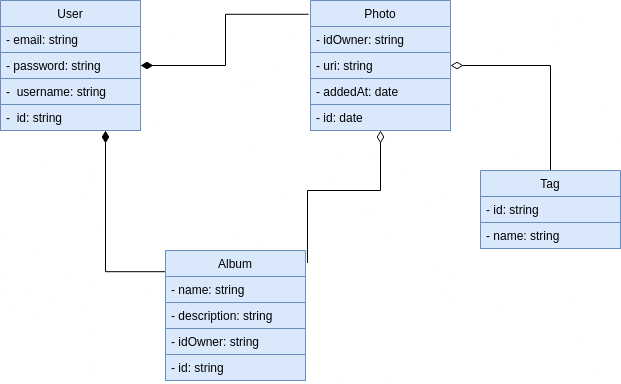

The diagram above was exported from draw.io. Its source (the exported page's mxGraphModel, read from the mxfile embedded in the PNG):
<mxGraphModel dx="868" dy="458" grid="1" gridSize="10" guides="1" tooltips="1" connect="1" arrows="1" fold="1" page="1" pageScale="1" pageWidth="850" pageHeight="1100" math="0" shadow="0">
  <root>
    <mxCell id="0" />
    <mxCell id="1" parent="0" />
    <mxCell id="EEAEyHDd3vZCJh1MollS-15" style="edgeStyle=orthogonalEdgeStyle;rounded=0;orthogonalLoop=1;jettySize=auto;html=1;entryX=0;entryY=0.163;entryDx=0;entryDy=0;entryPerimeter=0;startArrow=diamondThin;startFill=1;endArrow=none;endFill=0;startSize=10;exitX=0.75;exitY=1;exitDx=0;exitDy=0;" parent="1" source="EEAEyHDd3vZCJh1MollS-1" target="EEAEyHDd3vZCJh1MollS-11" edge="1">
      <mxGeometry relative="1" as="geometry" />
    </mxCell>
    <mxCell id="EEAEyHDd3vZCJh1MollS-1" value="User" style="swimlane;fontStyle=0;childLayout=stackLayout;horizontal=1;startSize=26;fillColor=#dae8fc;horizontalStack=0;resizeParent=1;resizeParentMax=0;resizeLast=0;collapsible=1;marginBottom=0;strokeColor=#6c8ebf;" parent="1" vertex="1">
      <mxGeometry x="190" y="270" width="140" height="130" as="geometry" />
    </mxCell>
    <mxCell id="EEAEyHDd3vZCJh1MollS-2" value="- email: string" style="text;strokeColor=#6c8ebf;fillColor=#dae8fc;align=left;verticalAlign=top;spacingLeft=4;spacingRight=4;overflow=hidden;rotatable=0;points=[[0,0.5],[1,0.5]];portConstraint=eastwest;" parent="EEAEyHDd3vZCJh1MollS-1" vertex="1">
      <mxGeometry y="26" width="140" height="26" as="geometry" />
    </mxCell>
    <mxCell id="EEAEyHDd3vZCJh1MollS-3" value="- password: string" style="text;strokeColor=#6c8ebf;fillColor=#dae8fc;align=left;verticalAlign=top;spacingLeft=4;spacingRight=4;overflow=hidden;rotatable=0;points=[[0,0.5],[1,0.5]];portConstraint=eastwest;" parent="EEAEyHDd3vZCJh1MollS-1" vertex="1">
      <mxGeometry y="52" width="140" height="26" as="geometry" />
    </mxCell>
    <mxCell id="EEAEyHDd3vZCJh1MollS-4" value="-  username: string" style="text;strokeColor=#6c8ebf;fillColor=#dae8fc;align=left;verticalAlign=top;spacingLeft=4;spacingRight=4;overflow=hidden;rotatable=0;points=[[0,0.5],[1,0.5]];portConstraint=eastwest;" parent="EEAEyHDd3vZCJh1MollS-1" vertex="1">
      <mxGeometry y="78" width="140" height="26" as="geometry" />
    </mxCell>
    <mxCell id="EEAEyHDd3vZCJh1MollS-9" value="-  id: string" style="text;strokeColor=#6c8ebf;fillColor=#dae8fc;align=left;verticalAlign=top;spacingLeft=4;spacingRight=4;overflow=hidden;rotatable=0;points=[[0,0.5],[1,0.5]];portConstraint=eastwest;" parent="EEAEyHDd3vZCJh1MollS-1" vertex="1">
      <mxGeometry y="104" width="140" height="26" as="geometry" />
    </mxCell>
    <mxCell id="EEAEyHDd3vZCJh1MollS-16" style="edgeStyle=orthogonalEdgeStyle;rounded=0;orthogonalLoop=1;jettySize=auto;html=1;entryX=1.014;entryY=0.096;entryDx=0;entryDy=0;entryPerimeter=0;startArrow=diamondThin;startFill=0;endArrow=none;endFill=0;startSize=10;exitX=0.5;exitY=1;exitDx=0;exitDy=0;" parent="1" source="EEAEyHDd3vZCJh1MollS-5" target="EEAEyHDd3vZCJh1MollS-11" edge="1">
      <mxGeometry relative="1" as="geometry" />
    </mxCell>
    <mxCell id="EEAEyHDd3vZCJh1MollS-27" style="edgeStyle=orthogonalEdgeStyle;rounded=0;orthogonalLoop=1;jettySize=auto;html=1;entryX=0.5;entryY=0;entryDx=0;entryDy=0;startArrow=diamondThin;startFill=0;endArrow=none;endFill=0;startSize=10;" parent="1" source="EEAEyHDd3vZCJh1MollS-5" target="EEAEyHDd3vZCJh1MollS-23" edge="1">
      <mxGeometry relative="1" as="geometry" />
    </mxCell>
    <mxCell id="EEAEyHDd3vZCJh1MollS-5" value="Photo" style="swimlane;fontStyle=0;childLayout=stackLayout;horizontal=1;startSize=26;fillColor=#dae8fc;horizontalStack=0;resizeParent=1;resizeParentMax=0;resizeLast=0;collapsible=1;marginBottom=0;strokeColor=#6c8ebf;" parent="1" vertex="1">
      <mxGeometry x="500" y="270" width="140" height="130" as="geometry" />
    </mxCell>
    <mxCell id="EEAEyHDd3vZCJh1MollS-6" value="- idOwner: string" style="text;strokeColor=#6c8ebf;fillColor=#dae8fc;align=left;verticalAlign=top;spacingLeft=4;spacingRight=4;overflow=hidden;rotatable=0;points=[[0,0.5],[1,0.5]];portConstraint=eastwest;" parent="EEAEyHDd3vZCJh1MollS-5" vertex="1">
      <mxGeometry y="26" width="140" height="26" as="geometry" />
    </mxCell>
    <mxCell id="EEAEyHDd3vZCJh1MollS-7" value="- uri: string" style="text;strokeColor=#6c8ebf;fillColor=#dae8fc;align=left;verticalAlign=top;spacingLeft=4;spacingRight=4;overflow=hidden;rotatable=0;points=[[0,0.5],[1,0.5]];portConstraint=eastwest;" parent="EEAEyHDd3vZCJh1MollS-5" vertex="1">
      <mxGeometry y="52" width="140" height="26" as="geometry" />
    </mxCell>
    <mxCell id="EEAEyHDd3vZCJh1MollS-8" value="- addedAt: date" style="text;strokeColor=#6c8ebf;fillColor=#dae8fc;align=left;verticalAlign=top;spacingLeft=4;spacingRight=4;overflow=hidden;rotatable=0;points=[[0,0.5],[1,0.5]];portConstraint=eastwest;" parent="EEAEyHDd3vZCJh1MollS-5" vertex="1">
      <mxGeometry y="78" width="140" height="26" as="geometry" />
    </mxCell>
    <mxCell id="EEAEyHDd3vZCJh1MollS-22" value="- id: date" style="text;strokeColor=#6c8ebf;fillColor=#dae8fc;align=left;verticalAlign=top;spacingLeft=4;spacingRight=4;overflow=hidden;rotatable=0;points=[[0,0.5],[1,0.5]];portConstraint=eastwest;" parent="EEAEyHDd3vZCJh1MollS-5" vertex="1">
      <mxGeometry y="104" width="140" height="26" as="geometry" />
    </mxCell>
    <mxCell id="EEAEyHDd3vZCJh1MollS-10" style="edgeStyle=orthogonalEdgeStyle;rounded=0;orthogonalLoop=1;jettySize=auto;html=1;entryX=-0.014;entryY=0.106;entryDx=0;entryDy=0;entryPerimeter=0;endArrow=none;endFill=0;startArrow=diamondThin;startFill=1;startSize=10;" parent="1" source="EEAEyHDd3vZCJh1MollS-3" target="EEAEyHDd3vZCJh1MollS-5" edge="1">
      <mxGeometry relative="1" as="geometry" />
    </mxCell>
    <mxCell id="EEAEyHDd3vZCJh1MollS-11" value="Album" style="swimlane;fontStyle=0;childLayout=stackLayout;horizontal=1;startSize=26;fillColor=#dae8fc;horizontalStack=0;resizeParent=1;resizeParentMax=0;resizeLast=0;collapsible=1;marginBottom=0;strokeColor=#6c8ebf;" parent="1" vertex="1">
      <mxGeometry x="355" y="520" width="140" height="130" as="geometry" />
    </mxCell>
    <mxCell id="EEAEyHDd3vZCJh1MollS-12" value="- name: string" style="text;strokeColor=#6c8ebf;fillColor=#dae8fc;align=left;verticalAlign=top;spacingLeft=4;spacingRight=4;overflow=hidden;rotatable=0;points=[[0,0.5],[1,0.5]];portConstraint=eastwest;" parent="EEAEyHDd3vZCJh1MollS-11" vertex="1">
      <mxGeometry y="26" width="140" height="26" as="geometry" />
    </mxCell>
    <mxCell id="EEAEyHDd3vZCJh1MollS-13" value="- description: string" style="text;strokeColor=#6c8ebf;fillColor=#dae8fc;align=left;verticalAlign=top;spacingLeft=4;spacingRight=4;overflow=hidden;rotatable=0;points=[[0,0.5],[1,0.5]];portConstraint=eastwest;" parent="EEAEyHDd3vZCJh1MollS-11" vertex="1">
      <mxGeometry y="52" width="140" height="26" as="geometry" />
    </mxCell>
    <mxCell id="EEAEyHDd3vZCJh1MollS-14" value="- idOwner: string" style="text;strokeColor=#6c8ebf;fillColor=#dae8fc;align=left;verticalAlign=top;spacingLeft=4;spacingRight=4;overflow=hidden;rotatable=0;points=[[0,0.5],[1,0.5]];portConstraint=eastwest;" parent="EEAEyHDd3vZCJh1MollS-11" vertex="1">
      <mxGeometry y="78" width="140" height="26" as="geometry" />
    </mxCell>
    <mxCell id="EEAEyHDd3vZCJh1MollS-17" value="- id: string" style="text;strokeColor=#6c8ebf;fillColor=#dae8fc;align=left;verticalAlign=top;spacingLeft=4;spacingRight=4;overflow=hidden;rotatable=0;points=[[0,0.5],[1,0.5]];portConstraint=eastwest;" parent="EEAEyHDd3vZCJh1MollS-11" vertex="1">
      <mxGeometry y="104" width="140" height="26" as="geometry" />
    </mxCell>
    <mxCell id="EEAEyHDd3vZCJh1MollS-23" value="Tag" style="swimlane;fontStyle=0;childLayout=stackLayout;horizontal=1;startSize=26;fillColor=#dae8fc;horizontalStack=0;resizeParent=1;resizeParentMax=0;resizeLast=0;collapsible=1;marginBottom=0;strokeColor=#6c8ebf;" parent="1" vertex="1">
      <mxGeometry x="670" y="440" width="140" height="78" as="geometry" />
    </mxCell>
    <mxCell id="EEAEyHDd3vZCJh1MollS-24" value="- id: string" style="text;strokeColor=#6c8ebf;fillColor=#dae8fc;align=left;verticalAlign=top;spacingLeft=4;spacingRight=4;overflow=hidden;rotatable=0;points=[[0,0.5],[1,0.5]];portConstraint=eastwest;" parent="EEAEyHDd3vZCJh1MollS-23" vertex="1">
      <mxGeometry y="26" width="140" height="26" as="geometry" />
    </mxCell>
    <mxCell id="EEAEyHDd3vZCJh1MollS-25" value="- name: string" style="text;strokeColor=#6c8ebf;fillColor=#dae8fc;align=left;verticalAlign=top;spacingLeft=4;spacingRight=4;overflow=hidden;rotatable=0;points=[[0,0.5],[1,0.5]];portConstraint=eastwest;" parent="EEAEyHDd3vZCJh1MollS-23" vertex="1">
      <mxGeometry y="52" width="140" height="26" as="geometry" />
    </mxCell>
  </root>
</mxGraphModel>